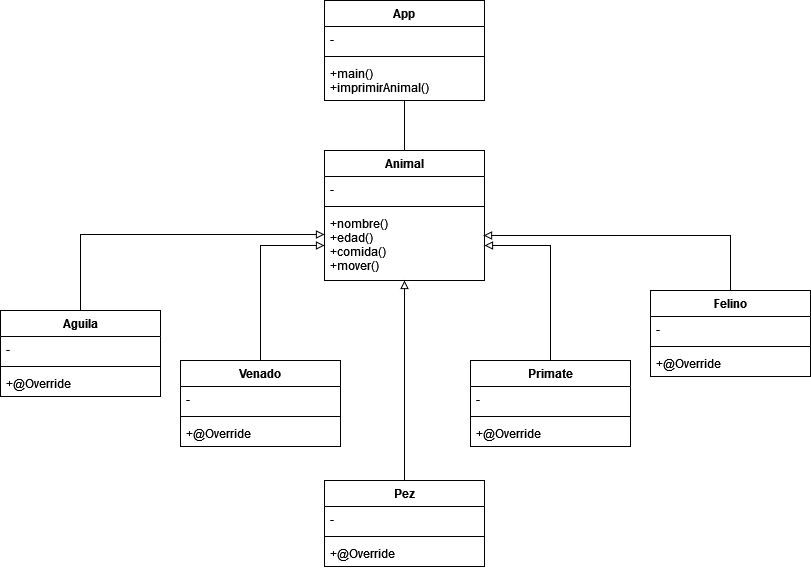

The diagram above was exported from draw.io. Its source (the exported page's mxGraphModel, read from the mxfile embedded in the PNG):
<mxGraphModel dx="1185" dy="627" grid="1" gridSize="10" guides="1" tooltips="1" connect="1" arrows="1" fold="1" page="1" pageScale="1" pageWidth="827" pageHeight="1169" math="0" shadow="0">
  <root>
    <mxCell id="0" />
    <mxCell id="1" parent="0" />
    <mxCell id="Jy1qsOmfj3NN7F5I_Koe-2" value="App" style="swimlane;fontStyle=1;align=center;verticalAlign=top;childLayout=stackLayout;horizontal=1;startSize=26;horizontalStack=0;resizeParent=1;resizeParentMax=0;resizeLast=0;collapsible=1;marginBottom=0;" vertex="1" parent="1">
      <mxGeometry x="334" y="110" width="160" height="100" as="geometry" />
    </mxCell>
    <mxCell id="Jy1qsOmfj3NN7F5I_Koe-3" value="-" style="text;strokeColor=none;fillColor=none;align=left;verticalAlign=top;spacingLeft=4;spacingRight=4;overflow=hidden;rotatable=0;points=[[0,0.5],[1,0.5]];portConstraint=eastwest;" vertex="1" parent="Jy1qsOmfj3NN7F5I_Koe-2">
      <mxGeometry y="26" width="160" height="26" as="geometry" />
    </mxCell>
    <mxCell id="Jy1qsOmfj3NN7F5I_Koe-4" value="" style="line;strokeWidth=1;fillColor=none;align=left;verticalAlign=middle;spacingTop=-1;spacingLeft=3;spacingRight=3;rotatable=0;labelPosition=right;points=[];portConstraint=eastwest;" vertex="1" parent="Jy1qsOmfj3NN7F5I_Koe-2">
      <mxGeometry y="52" width="160" height="8" as="geometry" />
    </mxCell>
    <mxCell id="Jy1qsOmfj3NN7F5I_Koe-5" value="+main()&#10;+imprimirAnimal()" style="text;strokeColor=none;fillColor=none;align=left;verticalAlign=top;spacingLeft=4;spacingRight=4;overflow=hidden;rotatable=0;points=[[0,0.5],[1,0.5]];portConstraint=eastwest;" vertex="1" parent="Jy1qsOmfj3NN7F5I_Koe-2">
      <mxGeometry y="60" width="160" height="40" as="geometry" />
    </mxCell>
    <mxCell id="Jy1qsOmfj3NN7F5I_Koe-38" style="edgeStyle=orthogonalEdgeStyle;rounded=0;orthogonalLoop=1;jettySize=auto;html=1;entryX=0.5;entryY=1;entryDx=0;entryDy=0;endArrow=none;endFill=0;" edge="1" parent="1" source="Jy1qsOmfj3NN7F5I_Koe-6" target="Jy1qsOmfj3NN7F5I_Koe-2">
      <mxGeometry relative="1" as="geometry" />
    </mxCell>
    <mxCell id="Jy1qsOmfj3NN7F5I_Koe-6" value="Animal" style="swimlane;fontStyle=1;align=center;verticalAlign=top;childLayout=stackLayout;horizontal=1;startSize=26;horizontalStack=0;resizeParent=1;resizeParentMax=0;resizeLast=0;collapsible=1;marginBottom=0;" vertex="1" parent="1">
      <mxGeometry x="334" y="260" width="160" height="130" as="geometry" />
    </mxCell>
    <mxCell id="Jy1qsOmfj3NN7F5I_Koe-7" value="-" style="text;strokeColor=none;fillColor=none;align=left;verticalAlign=top;spacingLeft=4;spacingRight=4;overflow=hidden;rotatable=0;points=[[0,0.5],[1,0.5]];portConstraint=eastwest;" vertex="1" parent="Jy1qsOmfj3NN7F5I_Koe-6">
      <mxGeometry y="26" width="160" height="26" as="geometry" />
    </mxCell>
    <mxCell id="Jy1qsOmfj3NN7F5I_Koe-8" value="" style="line;strokeWidth=1;fillColor=none;align=left;verticalAlign=middle;spacingTop=-1;spacingLeft=3;spacingRight=3;rotatable=0;labelPosition=right;points=[];portConstraint=eastwest;" vertex="1" parent="Jy1qsOmfj3NN7F5I_Koe-6">
      <mxGeometry y="52" width="160" height="8" as="geometry" />
    </mxCell>
    <mxCell id="Jy1qsOmfj3NN7F5I_Koe-9" value="+nombre()&#10;+edad()&#10;+comida()&#10;+mover()&#10;" style="text;strokeColor=none;fillColor=none;align=left;verticalAlign=top;spacingLeft=4;spacingRight=4;overflow=hidden;rotatable=0;points=[[0,0.5],[1,0.5]];portConstraint=eastwest;" vertex="1" parent="Jy1qsOmfj3NN7F5I_Koe-6">
      <mxGeometry y="60" width="160" height="70" as="geometry" />
    </mxCell>
    <mxCell id="Jy1qsOmfj3NN7F5I_Koe-30" style="edgeStyle=orthogonalEdgeStyle;rounded=0;orthogonalLoop=1;jettySize=auto;html=1;entryX=0;entryY=0.343;entryDx=0;entryDy=0;entryPerimeter=0;endArrow=block;endFill=0;" edge="1" parent="1" source="Jy1qsOmfj3NN7F5I_Koe-10" target="Jy1qsOmfj3NN7F5I_Koe-9">
      <mxGeometry relative="1" as="geometry" />
    </mxCell>
    <mxCell id="Jy1qsOmfj3NN7F5I_Koe-10" value="Aguila" style="swimlane;fontStyle=1;align=center;verticalAlign=top;childLayout=stackLayout;horizontal=1;startSize=26;horizontalStack=0;resizeParent=1;resizeParentMax=0;resizeLast=0;collapsible=1;marginBottom=0;" vertex="1" parent="1">
      <mxGeometry x="10" y="420" width="160" height="86" as="geometry" />
    </mxCell>
    <mxCell id="Jy1qsOmfj3NN7F5I_Koe-11" value="-" style="text;strokeColor=none;fillColor=none;align=left;verticalAlign=top;spacingLeft=4;spacingRight=4;overflow=hidden;rotatable=0;points=[[0,0.5],[1,0.5]];portConstraint=eastwest;" vertex="1" parent="Jy1qsOmfj3NN7F5I_Koe-10">
      <mxGeometry y="26" width="160" height="26" as="geometry" />
    </mxCell>
    <mxCell id="Jy1qsOmfj3NN7F5I_Koe-12" value="" style="line;strokeWidth=1;fillColor=none;align=left;verticalAlign=middle;spacingTop=-1;spacingLeft=3;spacingRight=3;rotatable=0;labelPosition=right;points=[];portConstraint=eastwest;" vertex="1" parent="Jy1qsOmfj3NN7F5I_Koe-10">
      <mxGeometry y="52" width="160" height="8" as="geometry" />
    </mxCell>
    <mxCell id="Jy1qsOmfj3NN7F5I_Koe-13" value="+@Override" style="text;strokeColor=none;fillColor=none;align=left;verticalAlign=top;spacingLeft=4;spacingRight=4;overflow=hidden;rotatable=0;points=[[0,0.5],[1,0.5]];portConstraint=eastwest;" vertex="1" parent="Jy1qsOmfj3NN7F5I_Koe-10">
      <mxGeometry y="60" width="160" height="26" as="geometry" />
    </mxCell>
    <mxCell id="Jy1qsOmfj3NN7F5I_Koe-39" style="edgeStyle=orthogonalEdgeStyle;rounded=0;orthogonalLoop=1;jettySize=auto;html=1;endArrow=block;endFill=0;" edge="1" parent="1" source="Jy1qsOmfj3NN7F5I_Koe-14" target="Jy1qsOmfj3NN7F5I_Koe-9">
      <mxGeometry relative="1" as="geometry" />
    </mxCell>
    <mxCell id="Jy1qsOmfj3NN7F5I_Koe-14" value="Venado" style="swimlane;fontStyle=1;align=center;verticalAlign=top;childLayout=stackLayout;horizontal=1;startSize=26;horizontalStack=0;resizeParent=1;resizeParentMax=0;resizeLast=0;collapsible=1;marginBottom=0;" vertex="1" parent="1">
      <mxGeometry x="190" y="470" width="160" height="86" as="geometry" />
    </mxCell>
    <mxCell id="Jy1qsOmfj3NN7F5I_Koe-15" value="-" style="text;strokeColor=none;fillColor=none;align=left;verticalAlign=top;spacingLeft=4;spacingRight=4;overflow=hidden;rotatable=0;points=[[0,0.5],[1,0.5]];portConstraint=eastwest;" vertex="1" parent="Jy1qsOmfj3NN7F5I_Koe-14">
      <mxGeometry y="26" width="160" height="26" as="geometry" />
    </mxCell>
    <mxCell id="Jy1qsOmfj3NN7F5I_Koe-16" value="" style="line;strokeWidth=1;fillColor=none;align=left;verticalAlign=middle;spacingTop=-1;spacingLeft=3;spacingRight=3;rotatable=0;labelPosition=right;points=[];portConstraint=eastwest;" vertex="1" parent="Jy1qsOmfj3NN7F5I_Koe-14">
      <mxGeometry y="52" width="160" height="8" as="geometry" />
    </mxCell>
    <mxCell id="Jy1qsOmfj3NN7F5I_Koe-17" value="+@Override" style="text;strokeColor=none;fillColor=none;align=left;verticalAlign=top;spacingLeft=4;spacingRight=4;overflow=hidden;rotatable=0;points=[[0,0.5],[1,0.5]];portConstraint=eastwest;" vertex="1" parent="Jy1qsOmfj3NN7F5I_Koe-14">
      <mxGeometry y="60" width="160" height="26" as="geometry" />
    </mxCell>
    <mxCell id="Jy1qsOmfj3NN7F5I_Koe-32" style="edgeStyle=orthogonalEdgeStyle;rounded=0;orthogonalLoop=1;jettySize=auto;html=1;entryX=0.5;entryY=1;entryDx=0;entryDy=0;endArrow=block;endFill=0;" edge="1" parent="1" source="Jy1qsOmfj3NN7F5I_Koe-18" target="Jy1qsOmfj3NN7F5I_Koe-6">
      <mxGeometry relative="1" as="geometry" />
    </mxCell>
    <mxCell id="Jy1qsOmfj3NN7F5I_Koe-18" value="Pez" style="swimlane;fontStyle=1;align=center;verticalAlign=top;childLayout=stackLayout;horizontal=1;startSize=26;horizontalStack=0;resizeParent=1;resizeParentMax=0;resizeLast=0;collapsible=1;marginBottom=0;" vertex="1" parent="1">
      <mxGeometry x="334" y="590" width="160" height="86" as="geometry" />
    </mxCell>
    <mxCell id="Jy1qsOmfj3NN7F5I_Koe-19" value="-" style="text;strokeColor=none;fillColor=none;align=left;verticalAlign=top;spacingLeft=4;spacingRight=4;overflow=hidden;rotatable=0;points=[[0,0.5],[1,0.5]];portConstraint=eastwest;" vertex="1" parent="Jy1qsOmfj3NN7F5I_Koe-18">
      <mxGeometry y="26" width="160" height="26" as="geometry" />
    </mxCell>
    <mxCell id="Jy1qsOmfj3NN7F5I_Koe-20" value="" style="line;strokeWidth=1;fillColor=none;align=left;verticalAlign=middle;spacingTop=-1;spacingLeft=3;spacingRight=3;rotatable=0;labelPosition=right;points=[];portConstraint=eastwest;" vertex="1" parent="Jy1qsOmfj3NN7F5I_Koe-18">
      <mxGeometry y="52" width="160" height="8" as="geometry" />
    </mxCell>
    <mxCell id="Jy1qsOmfj3NN7F5I_Koe-21" value="+@Override" style="text;strokeColor=none;fillColor=none;align=left;verticalAlign=top;spacingLeft=4;spacingRight=4;overflow=hidden;rotatable=0;points=[[0,0.5],[1,0.5]];portConstraint=eastwest;" vertex="1" parent="Jy1qsOmfj3NN7F5I_Koe-18">
      <mxGeometry y="60" width="160" height="26" as="geometry" />
    </mxCell>
    <mxCell id="Jy1qsOmfj3NN7F5I_Koe-40" style="edgeStyle=orthogonalEdgeStyle;rounded=0;orthogonalLoop=1;jettySize=auto;html=1;entryX=1;entryY=0.5;entryDx=0;entryDy=0;endArrow=block;endFill=0;" edge="1" parent="1" source="Jy1qsOmfj3NN7F5I_Koe-22" target="Jy1qsOmfj3NN7F5I_Koe-9">
      <mxGeometry relative="1" as="geometry" />
    </mxCell>
    <mxCell id="Jy1qsOmfj3NN7F5I_Koe-22" value="Primate" style="swimlane;fontStyle=1;align=center;verticalAlign=top;childLayout=stackLayout;horizontal=1;startSize=26;horizontalStack=0;resizeParent=1;resizeParentMax=0;resizeLast=0;collapsible=1;marginBottom=0;" vertex="1" parent="1">
      <mxGeometry x="480" y="470" width="160" height="86" as="geometry" />
    </mxCell>
    <mxCell id="Jy1qsOmfj3NN7F5I_Koe-23" value="-" style="text;strokeColor=none;fillColor=none;align=left;verticalAlign=top;spacingLeft=4;spacingRight=4;overflow=hidden;rotatable=0;points=[[0,0.5],[1,0.5]];portConstraint=eastwest;" vertex="1" parent="Jy1qsOmfj3NN7F5I_Koe-22">
      <mxGeometry y="26" width="160" height="26" as="geometry" />
    </mxCell>
    <mxCell id="Jy1qsOmfj3NN7F5I_Koe-24" value="" style="line;strokeWidth=1;fillColor=none;align=left;verticalAlign=middle;spacingTop=-1;spacingLeft=3;spacingRight=3;rotatable=0;labelPosition=right;points=[];portConstraint=eastwest;" vertex="1" parent="Jy1qsOmfj3NN7F5I_Koe-22">
      <mxGeometry y="52" width="160" height="8" as="geometry" />
    </mxCell>
    <mxCell id="Jy1qsOmfj3NN7F5I_Koe-25" value="+@Override" style="text;strokeColor=none;fillColor=none;align=left;verticalAlign=top;spacingLeft=4;spacingRight=4;overflow=hidden;rotatable=0;points=[[0,0.5],[1,0.5]];portConstraint=eastwest;" vertex="1" parent="Jy1qsOmfj3NN7F5I_Koe-22">
      <mxGeometry y="60" width="160" height="26" as="geometry" />
    </mxCell>
    <mxCell id="Jy1qsOmfj3NN7F5I_Koe-35" style="edgeStyle=orthogonalEdgeStyle;rounded=0;orthogonalLoop=1;jettySize=auto;html=1;entryX=0.994;entryY=0.357;entryDx=0;entryDy=0;entryPerimeter=0;endArrow=block;endFill=0;" edge="1" parent="1" source="Jy1qsOmfj3NN7F5I_Koe-26" target="Jy1qsOmfj3NN7F5I_Koe-9">
      <mxGeometry relative="1" as="geometry" />
    </mxCell>
    <mxCell id="Jy1qsOmfj3NN7F5I_Koe-26" value="Felino" style="swimlane;fontStyle=1;align=center;verticalAlign=top;childLayout=stackLayout;horizontal=1;startSize=26;horizontalStack=0;resizeParent=1;resizeParentMax=0;resizeLast=0;collapsible=1;marginBottom=0;" vertex="1" parent="1">
      <mxGeometry x="660" y="400" width="160" height="86" as="geometry" />
    </mxCell>
    <mxCell id="Jy1qsOmfj3NN7F5I_Koe-27" value="-" style="text;strokeColor=none;fillColor=none;align=left;verticalAlign=top;spacingLeft=4;spacingRight=4;overflow=hidden;rotatable=0;points=[[0,0.5],[1,0.5]];portConstraint=eastwest;" vertex="1" parent="Jy1qsOmfj3NN7F5I_Koe-26">
      <mxGeometry y="26" width="160" height="26" as="geometry" />
    </mxCell>
    <mxCell id="Jy1qsOmfj3NN7F5I_Koe-28" value="" style="line;strokeWidth=1;fillColor=none;align=left;verticalAlign=middle;spacingTop=-1;spacingLeft=3;spacingRight=3;rotatable=0;labelPosition=right;points=[];portConstraint=eastwest;" vertex="1" parent="Jy1qsOmfj3NN7F5I_Koe-26">
      <mxGeometry y="52" width="160" height="8" as="geometry" />
    </mxCell>
    <mxCell id="Jy1qsOmfj3NN7F5I_Koe-29" value="+@Override" style="text;strokeColor=none;fillColor=none;align=left;verticalAlign=top;spacingLeft=4;spacingRight=4;overflow=hidden;rotatable=0;points=[[0,0.5],[1,0.5]];portConstraint=eastwest;" vertex="1" parent="Jy1qsOmfj3NN7F5I_Koe-26">
      <mxGeometry y="60" width="160" height="26" as="geometry" />
    </mxCell>
  </root>
</mxGraphModel>